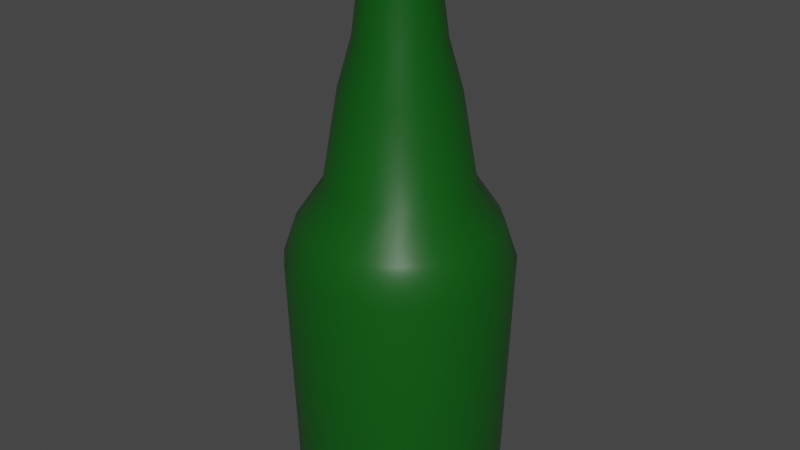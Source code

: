 # Source: botle.blend  (saved by Blender 3.6.13; exported with 4.5.12 LTS)
import bpy
from mathutils import Matrix  # noqa: F401  (used for matrix-valued properties, if any)

bpy.ops.wm.read_factory_settings(use_empty=True)
scene = bpy.context.scene
scene.name = 'Scene'

# ---- collections
col_collection = bpy.data.collections.new('Collection'); scene.collection.children.link(col_collection)

# ---- materials (node trees are filled in below, after node groups)
mat_material_001 = bpy.data.materials.new('Material.001')
mat_material_001.use_transparent_shadow = False

# ---- node groups
ng_auto_smooth = bpy.data.node_groups.new('Auto Smooth', 'GeometryNodeTree')
_s = ng_auto_smooth.interface.new_socket(name='Geometry', in_out='OUTPUT', socket_type='NodeSocketGeometry')
_s = ng_auto_smooth.interface.new_socket(name='Geometry', in_out='INPUT', socket_type='NodeSocketGeometry')
_s = ng_auto_smooth.interface.new_socket(name='Angle', in_out='INPUT', socket_type='NodeSocketFloat')
_s.subtype = 'ANGLE'
_s.min_value = 0.0
_s.max_value = 3.142
ng_auto_smooth.is_modifier = True
_N = ng_auto_smooth.nodes; _L = ng_auto_smooth.links
n0 = _N.new('NodeGroupOutput'); n0.name = 'Group Output'; n0.location = (480, -100)
n1 = _N.new('NodeGroupInput'); n1.name = 'Group Input'; n1.location = (-420, -300)
n2 = _N.new('NodeGroupInput'); n2.name = 'Group Input.001'; n2.location = (-60, -100)
n3 = _N.new('GeometryNodeSetShadeSmooth'); n3.name = 'Set Shade Smooth'; n3.location = (120, -100)
n3.domain = 'EDGE'
n4 = _N.new('GeometryNodeSetShadeSmooth'); n4.name = 'Set Shade Smooth.001'; n4.location = (300, -100)
n5 = _N.new('GeometryNodeInputMeshEdgeAngle'); n5.name = 'Edge Angle'; n5.location = (-420, -220)
n6 = _N.new('GeometryNodeInputEdgeSmooth'); n6.name = 'Is Edge Smooth'; n6.location = (-60, -160)
n7 = _N.new('GeometryNodeInputShadeSmooth'); n7.name = 'Is Face Smooth'; n7.location = (-240, -340)
n8 = _N.new('FunctionNodeBooleanMath'); n8.name = 'Boolean Math'; n8.location = (-60, -220)
n9 = _N.new('FunctionNodeCompare'); n9.name = 'Compare'; n9.location = (-240, -180)
n9.operation = 'LESS_EQUAL'
_L.new(n5.outputs[0], n9.inputs[0])
_L.new(n4.outputs[0], n0.inputs[0])
_L.new(n1.outputs[1], n9.inputs[1])
_L.new(n9.outputs[0], n8.inputs[0])
_L.new(n7.outputs[0], n8.inputs[1])
_L.new(n2.outputs[0], n3.inputs[0])
_L.new(n6.outputs[0], n3.inputs[1])
_L.new(n3.outputs[0], n4.inputs[0])
_L.new(n8.outputs[0], n3.inputs[2])
n0.is_active_output = True

# ---- material node trees
mat_material_001.use_nodes = True; mat_material_001.node_tree.nodes.clear()
_N = mat_material_001.node_tree.nodes; _L = mat_material_001.node_tree.links
n0 = _N.new('ShaderNodeBsdfPrincipled'); n0.name = 'Principled BSDF'; n0.location = (10, 300)
n0.distribution = 'GGX'
n0.subsurface_method = 'RANDOM_WALK_SKIN'
n0.inputs[0].default_value = (0.003784, 0.08714, 0.006022, 1.0)
n0.inputs[2].default_value = 0.3346
n0.inputs[3].default_value = 1.45
n0.inputs[13].default_value = 0.6496
n0.inputs[27].default_value = (0.0, 0.0, 0.0, 1.0)
n0.inputs[28].default_value = 1.0
n1 = _N.new('ShaderNodeOutputMaterial'); n1.name = 'Material Output'; n1.location = (300, 300)
_L.new(n0.outputs[0], n1.inputs[0])
n1.is_active_output = True

# ---- world
world_world = bpy.data.worlds.new('World'); scene.world = world_world
world_world.use_nodes = True; world_world.node_tree.nodes.clear()
_N = world_world.node_tree.nodes; _L = world_world.node_tree.links
n0 = _N.new('ShaderNodeOutputWorld'); n0.name = 'World Output'; n0.location = (300, 300)
n1 = _N.new('ShaderNodeBackground'); n1.name = 'Background'; n1.location = (10, 300)
n1.inputs[0].default_value = (0.05088, 0.05088, 0.05088, 1.0)
_L.new(n1.outputs[0], n0.inputs[0])
n0.is_active_output = True
world_world.color = (0.05088, 0.05088, 0.05088)
world_world.use_sun_shadow = False
world_world.sun_shadow_jitter_overblur = 0.0

# ---- meshes
me_cylinder = bpy.data.meshes.new('Cylinder')
me_cylinder.from_pydata([(4.419e-09, 0.7529, -1.0), (-4.371e-09, 0.5178, 1.386), (0.2327, 0.716, -1.0), (0.16, 0.4925, 1.386), (0.4425, 0.6091, -1.0), (0.3044, 0.4189, 1.386), (0.6091, 0.4425, -1.0), (0.4189, 0.3044, 1.386), (0.716, 0.2327, -1.0), (0.4925, 0.16, 1.386), (0.7529, -1.473e-09, -1.0), (0.5178, 9.418e-10, 1.386), (0.716, -0.2327, -1.0), (0.4925, -0.16, 1.386), (0.6091, -0.4425, -1.0), (0.4189, -0.3044, 1.386), (0.4425, -0.6091, -1.0), (0.3044, -0.4189, 1.386), (0.2327, -0.716, -1.0), (0.16, -0.4925, 1.386), (4.419e-09, -0.7529, -1.0), (-4.371e-09, -0.5178, 1.386), (-0.2327, -0.716, -1.0), (-0.16, -0.4925, 1.386), (-0.4425, -0.6091, -1.0), (-0.3044, -0.4189, 1.386), (-0.6091, -0.4425, -1.0), (-0.4189, -0.3044, 1.386), (-0.716, -0.2327, -1.0), (-0.4925, -0.16, 1.386), (-0.7529, -1.473e-09, -1.0), (-0.5178, 9.418e-10, 1.386), (-0.716, 0.2327, -1.0), (-0.4925, 0.16, 1.386), (-0.6091, 0.4425, -1.0), (-0.4189, 0.3044, 1.386), (-0.4425, 0.6091, -1.0), (-0.3044, 0.4189, 1.386), (-0.2327, 0.716, -1.0), (-0.16, 0.4925, 1.386), (0.2495, 0.768, 0.8216), (-1.864e-09, 0.8075, 0.8216), (0.4746, 0.6533, 0.8216), (0.6533, 0.4746, 0.8216), (0.768, 0.2495, 0.8216), (0.8075, -1.434e-09, 0.8216), (0.768, -0.2495, 0.8216), (0.6533, -0.4746, 0.8216), (0.4746, -0.6533, 0.8216), (0.2495, -0.768, 0.8216), (-1.864e-09, -0.8075, 0.8216), (-0.2495, -0.768, 0.8216), (-0.4746, -0.6533, 0.8216), (-0.6533, -0.4746, 0.8216), (-0.768, -0.2495, 0.8216), (-0.8075, -1.434e-09, 0.8216), (-0.768, 0.2495, 0.8216), (-0.6533, 0.4746, 0.8216), (-0.4746, 0.6533, 0.8216), (-0.2495, 0.768, 0.8216), (-2.085e-09, 0.7135, 1.1), (0.2205, 0.6785, 1.1), (0.4194, 0.5772, 1.1), (0.5772, 0.4194, 1.1), (0.6785, 0.2205, 1.1), (0.7135, -3.306e-10, 1.1), (0.6785, -0.2205, 1.1), (0.5772, -0.4194, 1.1), (0.4194, -0.5772, 1.1), (0.2205, -0.6785, 1.1), (-2.085e-09, -0.7135, 1.1), (-0.2205, -0.6785, 1.1), (-0.4194, -0.5772, 1.1), (-0.5772, -0.4194, 1.1), (-0.6785, -0.2205, 1.1), (-0.7135, -3.306e-10, 1.1), (-0.6785, 0.2205, 1.1), (-0.5772, 0.4194, 1.1), (-0.4194, 0.5772, 1.1), (-0.2205, 0.6785, 1.1), (0.08129, 0.2502, 2.72), (-5.173e-09, 0.2631, 2.72), (0.1546, 0.2128, 2.72), (0.2128, 0.1546, 2.72), (0.2502, 0.08129, 2.72), (0.2631, -1.713e-09, 2.72), (0.2502, -0.08129, 2.72), (0.2128, -0.1546, 2.72), (0.1546, -0.2128, 2.72), (0.08129, -0.2502, 2.72), (-5.173e-09, -0.2631, 2.72), (-0.08129, -0.2502, 2.72), (-0.1546, -0.2128, 2.72), (-0.2128, -0.1546, 2.72), (-0.2502, -0.08129, 2.72), (-0.2631, -1.713e-09, 2.72), (-0.2502, 0.08129, 2.72), (-0.2128, 0.1546, 2.72), (-0.1546, 0.2128, 2.72), (-0.08129, 0.2502, 2.72), (0.0786, 0.2419, 3.047), (-3.776e-09, 0.2543, 3.047), (0.1495, 0.2058, 3.047), (0.2058, 0.1495, 3.047), (0.2419, 0.0786, 3.047), (0.2543, -8.84e-10, 3.047), (0.2419, -0.0786, 3.047), (0.2058, -0.1495, 3.047), (0.1495, -0.2058, 3.047), (0.0786, -0.2419, 3.047), (-3.776e-09, -0.2543, 3.047), (-0.0786, -0.2419, 3.047), (-0.1495, -0.2058, 3.047), (-0.2058, -0.1495, 3.047), (-0.2419, -0.0786, 3.047), (-0.2543, -8.84e-10, 3.047), (-0.2419, 0.0786, 3.047), (-0.2058, 0.1495, 3.047), (-0.1495, 0.2058, 3.047), (-0.0786, 0.2419, 3.047), (0.2615, -0.08497, 2.971), (0.2225, -0.1616, 2.971), (-0.2615, -0.08497, 2.971), (-0.275, -1.017e-09, 2.971), (0.1616, -0.2225, 2.971), (-3.614e-09, 0.275, 2.971), (0.08497, 0.2615, 2.971), (-0.2615, 0.08497, 2.971), (0.08497, -0.2615, 2.971), (0.1616, 0.2225, 2.971), (-0.2225, 0.1616, 2.971), (-3.614e-09, -0.275, 2.971), (0.2225, 0.1616, 2.971), (-0.1616, 0.2225, 2.971), (-0.08497, -0.2615, 2.971), (0.2615, 0.08497, 2.971), (-0.08497, 0.2615, 2.971), (-0.1616, -0.2225, 2.971), (0.275, -1.017e-09, 2.971), (-0.2225, -0.1616, 2.971), (0.09842, 0.3029, 3.072), (-3.257e-09, 0.3185, 3.072), (0.1872, 0.2577, 3.072), (0.2577, 0.1872, 3.072), (0.3029, 0.09842, 3.072), (0.3185, -8.589e-10, 3.072), (0.3029, -0.09842, 3.072), (0.2577, -0.1872, 3.072), (0.1872, -0.2577, 3.072), (0.09842, -0.3029, 3.072), (-3.257e-09, -0.3185, 3.072), (-0.09842, -0.3029, 3.072), (-0.1872, -0.2577, 3.072), (-0.2577, -0.1872, 3.072), (-0.3029, -0.09842, 3.072), (-0.3185, -8.589e-10, 3.072), (-0.3029, 0.09842, 3.072), (-0.2577, 0.1872, 3.072), (-0.1872, 0.2577, 3.072), (-0.09842, 0.3029, 3.072), (0.3029, -0.09842, 2.993), (-0.3029, -0.09842, 2.993), (-3.257e-09, 0.3185, 2.993), (0.2577, -0.1872, 2.993), (-0.3185, -8.589e-10, 2.993), (0.1872, -0.2577, 2.993), (0.09842, 0.3029, 2.993), (-0.3029, 0.09842, 2.993), (0.09842, -0.3029, 2.993), (0.1872, 0.2577, 2.993), (-0.2577, 0.1872, 2.993), (-3.257e-09, -0.3185, 2.993), (0.2577, 0.1872, 2.993), (-0.1872, 0.2577, 2.993), (-0.09842, -0.3029, 2.993), (0.3029, 0.09842, 2.993), (-0.09842, 0.3029, 2.993), (-0.1872, -0.2577, 2.993), (0.3185, -8.589e-10, 2.993), (-0.2577, -0.1872, 2.993), (0.2225, -0.1616, 2.834), (-0.275, -1.017e-09, 2.834), (0.1616, -0.2225, 2.834), (0.08497, 0.2615, 2.834), (-0.2615, 0.08497, 2.834), (0.08497, -0.2615, 2.834), (0.1616, 0.2225, 2.834), (-0.2225, 0.1616, 2.834), (-3.614e-09, -0.275, 2.834), (0.2225, 0.1616, 2.834), (-0.1616, 0.2225, 2.834), (-0.08497, -0.2615, 2.834), (0.2615, 0.08497, 2.834), (-0.08497, 0.2615, 2.834), (-0.1616, -0.2225, 2.834), (0.275, -1.017e-09, 2.834), (-0.2225, -0.1616, 2.834), (0.2615, -0.08497, 2.834), (-0.2615, -0.08497, 2.834), (-3.614e-09, 0.275, 2.834), (0.09094, 0.2799, 2.727), (-3.248e-09, 0.2943, 2.727), (0.173, 0.2381, 2.727), (0.2381, 0.173, 2.727), (0.2799, 0.09094, 2.727), (0.2943, -1.462e-09, 2.727), (0.2799, -0.09094, 2.727), (0.2381, -0.173, 2.727), (0.173, -0.2381, 2.727), (0.09094, -0.2799, 2.727), (-3.248e-09, -0.2943, 2.727), (-0.09094, -0.2799, 2.727), (-0.173, -0.2381, 2.727), (-0.2381, -0.173, 2.727), (-0.2799, -0.09094, 2.727), (-0.2943, -1.462e-09, 2.727), (-0.2799, 0.09094, 2.727), (-0.2381, 0.173, 2.727), (-0.173, 0.2381, 2.727), (-0.09094, 0.2799, 2.727), (0.2381, -0.173, 2.808), (-0.2943, -1.462e-09, 2.808), (0.173, -0.2381, 2.808), (0.09094, 0.2799, 2.808), (-0.2799, 0.09094, 2.808), (0.09094, -0.2799, 2.808), (0.173, 0.2381, 2.808), (-0.2381, 0.173, 2.808), (-3.248e-09, -0.2943, 2.808), (0.2381, 0.173, 2.808), (-0.173, 0.2381, 2.808), (-0.09094, -0.2799, 2.808), (0.2799, 0.09094, 2.808), (-0.09094, 0.2799, 2.808), (-0.173, -0.2381, 2.808), (0.2943, -1.462e-09, 2.808), (-0.2381, -0.173, 2.808), (0.2799, -0.09094, 2.808), (-0.2799, -0.09094, 2.808), (-3.248e-09, 0.2943, 2.808), (0.0922, 0.2837, 3.073), (-3.776e-09, 0.2984, 3.073), (0.1754, 0.2414, 3.073), (0.2414, 0.1754, 3.073), (0.2837, 0.0922, 3.073), (0.2984, -8.84e-10, 3.073), (0.2837, -0.0922, 3.073), (0.2414, -0.1754, 3.073), (0.1754, -0.2414, 3.073), (0.0922, -0.2837, 3.073), (-3.776e-09, -0.2984, 3.073), (-0.0922, -0.2837, 3.073), (-0.1754, -0.2414, 3.073), (-0.2414, -0.1754, 3.073), (-0.2837, -0.0922, 3.073), (-0.2984, -8.84e-10, 3.073), (-0.2837, 0.0922, 3.073), (-0.2414, 0.1754, 3.073), (-0.1754, 0.2414, 3.073), (-0.0922, 0.2837, 3.073), (0.2404, -0.3309, 2.021), (0.1264, -0.389, 2.021), (0.1264, 0.389, 2.021), (0.2404, 0.3309, 2.021), (-0.389, 0.1264, 2.021), (-0.3309, 0.2404, 2.021), (-1.91e-09, -0.409, 2.021), (0.3309, 0.2404, 2.021), (-0.2404, 0.3309, 2.021), (-0.1264, -0.389, 2.021), (0.389, 0.1264, 2.021), (-0.1264, 0.389, 2.021), (-0.2404, -0.3309, 2.021), (0.409, -9.608e-10, 2.021), (-1.91e-09, 0.409, 2.021), (-0.3309, -0.2404, 2.021), (0.389, -0.1264, 2.021), (-0.389, -0.1264, 2.021), (0.3309, -0.2404, 2.021), (-0.409, -9.608e-10, 2.021), (0.1819, -0.2503, 2.37), (0.09561, 0.2943, 2.37), (-0.2943, 0.09561, 2.37), (0.09561, -0.2943, 2.37), (0.1819, 0.2503, 2.37), (-0.2503, 0.1819, 2.37), (-2.23e-09, -0.3094, 2.37), (0.2503, 0.1819, 2.37), (-0.1819, 0.2503, 2.37), (-0.09561, -0.2943, 2.37), (0.2943, 0.09561, 2.37), (-0.09561, 0.2943, 2.37), (-0.1819, -0.2503, 2.37), (0.3094, -1.067e-09, 2.37), (-2.23e-09, 0.3094, 2.37), (-0.2503, -0.1819, 2.37), (0.2943, -0.09561, 2.37), (-0.2943, -0.09561, 2.37), (0.2503, -0.1819, 2.37), (-0.3094, -1.067e-09, 2.37)], [], [(0, 41, 40, 2), (2, 40, 42, 4), (4, 42, 43, 6), (6, 43, 44, 8), (8, 44, 45, 10), (10, 45, 46, 12), (12, 46, 47, 14), (14, 47, 48, 16), (16, 48, 49, 18), (18, 49, 50, 20), (20, 50, 51, 22), (22, 51, 52, 24), (24, 52, 53, 26), (26, 53, 54, 28), (28, 54, 55, 30), (30, 55, 56, 32), (32, 56, 57, 34), (34, 57, 58, 36), (283, 280, 88, 89), (36, 58, 59, 38), (38, 59, 41, 0), (0, 2, 4, 6, 8, 10, 12, 14, 16, 18, 20, 22, 24, 26, 28, 30, 32, 34, 36, 38), (60, 61, 40, 41), (61, 62, 42, 40), (62, 63, 43, 42), (63, 64, 44, 43), (64, 65, 45, 44), (65, 66, 46, 45), (66, 67, 47, 46), (67, 68, 48, 47), (68, 69, 49, 48), (69, 70, 50, 49), (70, 71, 51, 50), (71, 72, 52, 51), (72, 73, 53, 52), (73, 74, 54, 53), (74, 75, 55, 54), (75, 76, 56, 55), (76, 77, 57, 56), (77, 78, 58, 57), (78, 79, 59, 58), (79, 60, 41, 59), (39, 1, 60, 79), (37, 39, 79, 78), (35, 37, 78, 77), (33, 35, 77, 76), (31, 33, 76, 75), (29, 31, 75, 74), (27, 29, 74, 73), (25, 27, 73, 72), (23, 25, 72, 71), (21, 23, 71, 70), (19, 21, 70, 69), (17, 19, 69, 68), (15, 17, 68, 67), (13, 15, 67, 66), (11, 13, 66, 65), (9, 11, 65, 64), (7, 9, 64, 63), (5, 7, 63, 62), (3, 5, 62, 61), (1, 3, 61, 60), (247, 248, 148, 147), (284, 281, 80, 82), (285, 282, 96, 97), (286, 283, 89, 90), (287, 284, 82, 83), (288, 285, 97, 98), (289, 286, 90, 91), (290, 287, 83, 84), (291, 288, 98, 99), (292, 289, 91, 92), (293, 290, 84, 85), (294, 291, 99, 81), (295, 292, 92, 93), (296, 293, 85, 86), (297, 295, 93, 94), (298, 296, 86, 87), (299, 297, 94, 95), (280, 298, 87, 88), (281, 294, 81, 80), (282, 299, 95, 96), (100, 101, 119, 118, 117, 116, 115, 114, 113, 112, 111, 110, 109, 108, 107, 106, 105, 104, 103, 102), (128, 124, 165, 168), (122, 139, 179, 161), (246, 247, 147, 146), (129, 126, 166, 169), (259, 241, 141, 159), (245, 246, 146, 145), (130, 127, 167, 170), (258, 259, 159, 158), (244, 245, 145, 144), (131, 128, 168, 171), (257, 258, 158, 157), (243, 244, 144, 143), (132, 129, 169, 172), (256, 257, 157, 156), (242, 243, 143, 142), (133, 130, 170, 173), (255, 256, 156, 155), (240, 242, 142, 140), (134, 131, 171, 174), (198, 196, 139, 122), (197, 195, 138, 120), (196, 194, 137, 139), (199, 193, 136, 125), (195, 192, 135, 138), (194, 191, 134, 137), (193, 190, 133, 136), (192, 189, 132, 135), (191, 188, 131, 134), (190, 187, 130, 133), (189, 186, 129, 132), (188, 185, 128, 131), (187, 184, 127, 130), (186, 183, 126, 129), (185, 182, 124, 128), (184, 181, 123, 127), (183, 199, 125, 126), (182, 180, 121, 124), (181, 198, 122, 123), (180, 197, 120, 121), (163, 160, 146, 147), (164, 161, 154, 155), (165, 163, 147, 148), (166, 162, 141, 140), (167, 164, 155, 156), (168, 165, 148, 149), (169, 166, 140, 142), (170, 167, 156, 157), (171, 168, 149, 150), (172, 169, 142, 143), (173, 170, 157, 158), (174, 171, 150, 151), (175, 172, 143, 144), (176, 173, 158, 159), (177, 174, 151, 152), (178, 175, 144, 145), (162, 176, 159, 141), (179, 177, 152, 153), (160, 178, 145, 146), (161, 179, 153, 154), (120, 138, 178, 160), (127, 123, 164, 167), (248, 249, 149, 148), (139, 137, 177, 179), (126, 125, 162, 166), (249, 250, 150, 149), (125, 136, 176, 162), (124, 121, 163, 165), (250, 251, 151, 150), (138, 135, 175, 178), (123, 122, 161, 164), (251, 252, 152, 151), (137, 134, 174, 177), (121, 120, 160, 163), (252, 253, 153, 152), (136, 133, 173, 176), (253, 254, 154, 153), (135, 132, 172, 175), (241, 240, 140, 141), (254, 255, 155, 154), (88, 87, 207, 208), (198, 181, 221, 238), (191, 194, 234, 231), (87, 86, 206, 207), (81, 99, 219, 201), (197, 180, 220, 237), (190, 193, 233, 230), (86, 85, 205, 206), (99, 98, 218, 219), (189, 192, 232, 229), (85, 84, 204, 205), (98, 97, 217, 218), (188, 191, 231, 228), (84, 83, 203, 204), (97, 96, 216, 217), (187, 190, 230, 227), (83, 82, 202, 203), (96, 95, 215, 216), (186, 189, 229, 226), (82, 80, 200, 202), (207, 206, 237, 220), (215, 214, 238, 221), (208, 207, 220, 222), (200, 201, 239, 223), (216, 215, 221, 224), (209, 208, 222, 225), (202, 200, 223, 226), (217, 216, 224, 227), (210, 209, 225, 228), (203, 202, 226, 229), (218, 217, 227, 230), (211, 210, 228, 231), (204, 203, 229, 232), (219, 218, 230, 233), (212, 211, 231, 234), (205, 204, 232, 235), (201, 219, 233, 239), (213, 212, 234, 236), (206, 205, 235, 237), (214, 213, 236, 238), (192, 195, 235, 232), (180, 182, 222, 220), (89, 88, 208, 209), (193, 199, 239, 233), (199, 183, 223, 239), (90, 89, 209, 210), (194, 196, 236, 234), (181, 184, 224, 221), (91, 90, 210, 211), (195, 197, 237, 235), (182, 185, 225, 222), (92, 91, 211, 212), (196, 198, 238, 236), (183, 186, 226, 223), (93, 92, 212, 213), (184, 187, 227, 224), (94, 93, 213, 214), (80, 81, 201, 200), (185, 188, 228, 225), (95, 94, 214, 215), (101, 100, 240, 241), (100, 102, 242, 240), (102, 103, 243, 242), (103, 104, 244, 243), (104, 105, 245, 244), (105, 106, 246, 245), (106, 107, 247, 246), (107, 108, 248, 247), (108, 109, 249, 248), (109, 110, 250, 249), (110, 111, 251, 250), (111, 112, 252, 251), (112, 113, 253, 252), (113, 114, 254, 253), (114, 115, 255, 254), (115, 116, 256, 255), (116, 117, 257, 256), (117, 118, 258, 257), (118, 119, 259, 258), (119, 101, 241, 259), (33, 31, 279, 264), (3, 1, 274, 262), (17, 15, 278, 260), (31, 29, 277, 279), (15, 13, 276, 278), (29, 27, 275, 277), (13, 11, 273, 276), (27, 25, 272, 275), (1, 39, 271, 274), (11, 9, 270, 273), (25, 23, 269, 272), (39, 37, 268, 271), (9, 7, 267, 270), (23, 21, 266, 269), (37, 35, 265, 268), (7, 5, 263, 267), (21, 19, 261, 266), (35, 33, 264, 265), (5, 3, 262, 263), (19, 17, 260, 261), (264, 279, 299, 282), (262, 274, 294, 281), (260, 278, 298, 280), (279, 277, 297, 299), (278, 276, 296, 298), (277, 275, 295, 297), (276, 273, 293, 296), (275, 272, 292, 295), (274, 271, 291, 294), (273, 270, 290, 293), (272, 269, 289, 292), (271, 268, 288, 291), (270, 267, 287, 290), (269, 266, 286, 289), (268, 265, 285, 288), (267, 263, 284, 287), (266, 261, 283, 286), (265, 264, 282, 285), (263, 262, 281, 284), (261, 260, 280, 283)])
me_cylinder.polygons.foreach_set('use_smooth', [True] * 282)
_uv = me_cylinder.uv_layers.new(name='UVMap')
_uv.uv.foreach_set('vector', [1.0, 0.5, 1.0, 1.0, 0.95, 1.0, 0.95, 0.5, 0.95, 0.5, 0.95, 1.0, 0.9, 1.0, 0.9, 0.5, 0.9, 0.5, 0.9, 1.0, 0.85, 1.0, 0.85, 0.5, 0.85, 0.5, 0.85, 1.0, 0.8, 1.0, 0.8, 0.5, 0.8, 0.5, 0.8, 1.0, 0.75, 1.0, 0.75, 0.5, 0.75, 0.5, 0.75, 1.0, 0.7, 1.0, 0.7, 0.5, 0.7, 0.5, 0.7, 1.0, 0.65, 1.0, 0.65, 0.5, 0.65, 0.5, 0.65, 1.0, 0.6, 1.0, 0.6, 0.5, 0.6, 0.5, 0.6, 1.0, 0.55, 1.0, 0.55, 0.5, 0.55, 0.5, 0.55, 1.0, 0.5, 1.0, 0.5, 0.5, 0.5, 0.5, 0.5, 1.0, 0.45, 1.0, 0.45, 0.5, 0.45, 0.5, 0.45, 1.0, 0.4, 1.0, 0.4, 0.5, 0.4, 0.5, 0.4, 1.0, 0.35, 1.0, 0.35, 0.5, 0.35, 0.5, 0.35, 1.0, 0.3, 1.0, 0.3, 0.5, 0.3, 0.5, 0.3, 1.0, 0.25, 1.0, 0.25, 0.5, 0.25, 0.5, 0.25, 1.0, 0.2, 1.0, 0.2, 0.5, 0.2, 0.5, 0.2, 1.0, 0.15, 1.0, 0.15, 0.5, 0.15, 0.5, 0.15, 1.0, 0.1, 1.0, 0.1, 0.5, 0.2959, 0.1088, 0.3373, 0.1299, 0.3373, 0.1299, 0.2959, 0.1088, 0.1, 0.5, 0.1, 1.0, 0.05, 1.0, 0.05, 0.5, 0.05, 0.5, 0.05, 1.0, -1.565e-07, 1.0, -1.565e-07, 0.5, 0.75, 0.49, 0.8242, 0.4783, 0.8911, 0.4442, 0.9442, 0.3911, 0.9783, 0.3242, 0.99, 0.25, 0.9783, 0.1758, 0.9442, 0.1089, 0.8911, 0.05584, 0.8242, 0.02175, 0.75, 0.01, 0.6758, 0.02175, 0.6089, 0.05584, 0.5558, 0.1089, 0.5217, 0.1758, 0.51, 0.25, 0.5217, 0.3242, 0.5558, 0.3911, 0.6089, 0.4442, 0.6758, 0.4783, 0.25, 0.4442, 0.31, 0.4347, 0.3242, 0.4783, 0.25, 0.49, 0.31, 0.4347, 0.3642, 0.4071, 0.3911, 0.4442, 0.3242, 0.4783, 0.3642, 0.4071, 0.4071, 0.3642, 0.4442, 0.3911, 0.3911, 0.4442, 0.4071, 0.3642, 0.4347, 0.31, 0.4783, 0.3242, 0.4442, 0.3911, 0.4347, 0.31, 0.4442, 0.25, 0.49, 0.25, 0.4783, 0.3242, 0.4442, 0.25, 0.4347, 0.19, 0.4783, 0.1758, 0.49, 0.25, 0.4347, 0.19, 0.4071, 0.1358, 0.4442, 0.1089, 0.4783, 0.1758, 0.4071, 0.1358, 0.3642, 0.09286, 0.3911, 0.05584, 0.4442, 0.1089, 0.3642, 0.09286, 0.31, 0.06527, 0.3242, 0.02175, 0.3911, 0.05584, 0.31, 0.06527, 0.25, 0.05577, 0.25, 0.01, 0.3242, 0.02175, 0.25, 0.05577, 0.19, 0.06527, 0.1758, 0.02175, 0.25, 0.01, 0.19, 0.06527, 0.1358, 0.09286, 0.1089, 0.05584, 0.1758, 0.02175, 0.1358, 0.09286, 0.09286, 0.1358, 0.05584, 0.1089, 0.1089, 0.05584, 0.09286, 0.1358, 0.06527, 0.19, 0.02175, 0.1758, 0.05584, 0.1089, 0.06527, 0.19, 0.05577, 0.25, 0.01, 0.25, 0.02175, 0.1758, 0.05577, 0.25, 0.06527, 0.31, 0.02175, 0.3242, 0.01, 0.25, 0.06527, 0.31, 0.09286, 0.3642, 0.05584, 0.3911, 0.02175, 0.3242, 0.09286, 0.3642, 0.1358, 0.4071, 0.1089, 0.4442, 0.05584, 0.3911, 0.1358, 0.4071, 0.19, 0.4347, 0.1758, 0.4783, 0.1089, 0.4442, 0.19, 0.4347, 0.25, 0.4442, 0.25, 0.49, 0.1758, 0.4783, 0.2041, 0.3912, 0.25, 0.3985, 0.25, 0.4442, 0.19, 0.4347, 0.1627, 0.3701, 0.2041, 0.3912, 0.19, 0.4347, 0.1358, 0.4071, 0.1299, 0.3373, 0.1627, 0.3701, 0.1358, 0.4071, 0.09286, 0.3642, 0.1088, 0.2959, 0.1299, 0.3373, 0.09286, 0.3642, 0.06527, 0.31, 0.1015, 0.25, 0.1088, 0.2959, 0.06527, 0.31, 0.05577, 0.25, 0.1088, 0.2041, 0.1015, 0.25, 0.05577, 0.25, 0.06527, 0.19, 0.1299, 0.1627, 0.1088, 0.2041, 0.06527, 0.19, 0.09286, 0.1358, 0.1627, 0.1299, 0.1299, 0.1627, 0.09286, 0.1358, 0.1358, 0.09286, 0.2041, 0.1088, 0.1627, 0.1299, 0.1358, 0.09286, 0.19, 0.06527, 0.25, 0.1015, 0.2041, 0.1088, 0.19, 0.06527, 0.25, 0.05577, 0.2959, 0.1088, 0.25, 0.1015, 0.25, 0.05577, 0.31, 0.06527, 0.3373, 0.1299, 0.2959, 0.1088, 0.31, 0.06527, 0.3642, 0.09286, 0.3701, 0.1627, 0.3373, 0.1299, 0.3642, 0.09286, 0.4071, 0.1358, 0.3912, 0.2041, 0.3701, 0.1627, 0.4071, 0.1358, 0.4347, 0.19, 0.3985, 0.25, 0.3912, 0.2041, 0.4347, 0.19, 0.4442, 0.25, 0.3912, 0.2959, 0.3985, 0.25, 0.4442, 0.25, 0.4347, 0.31, 0.3701, 0.3373, 0.3912, 0.2959, 0.4347, 0.31, 0.4071, 0.3642, 0.3373, 0.3701, 0.3701, 0.3373, 0.4071, 0.3642, 0.3642, 0.4071, 0.2959, 0.3912, 0.3373, 0.3701, 0.3642, 0.4071, 0.31, 0.4347, 0.25, 0.3985, 0.2959, 0.3912, 0.31, 0.4347, 0.25, 0.4442, 0.3701, 0.1627, 0.3373, 0.1299, 0.3373, 0.1299, 0.3701, 0.1627, 0.3373, 0.3701, 0.2959, 0.3912, 0.2959, 0.3912, 0.3373, 0.3701, 0.1299, 0.3373, 0.1088, 0.2959, 0.1088, 0.2959, 0.1299, 0.3373, 0.25, 0.1015, 0.2959, 0.1088, 0.2959, 0.1088, 0.25, 0.1015, 0.3701, 0.3373, 0.3373, 0.3701, 0.3373, 0.3701, 0.3701, 0.3373, 0.1627, 0.3701, 0.1299, 0.3373, 0.1299, 0.3373, 0.1627, 0.3701, 0.2041, 0.1088, 0.25, 0.1015, 0.25, 0.1015, 0.2041, 0.1088, 0.3912, 0.2959, 0.3701, 0.3373, 0.3701, 0.3373, 0.3912, 0.2959, 0.2041, 0.3912, 0.1627, 0.3701, 0.1627, 0.3701, 0.2041, 0.3912, 0.1627, 0.1299, 0.2041, 0.1088, 0.2041, 0.1088, 0.1627, 0.1299, 0.3985, 0.25, 0.3912, 0.2959, 0.3912, 0.2959, 0.3985, 0.25, 0.25, 0.3985, 0.2041, 0.3912, 0.2041, 0.3912, 0.25, 0.3985, 0.1299, 0.1627, 0.1627, 0.1299, 0.1627, 0.1299, 0.1299, 0.1627, 0.3912, 0.2041, 0.3985, 0.25, 0.3985, 0.25, 0.3912, 0.2041, 0.1088, 0.2041, 0.1299, 0.1627, 0.1299, 0.1627, 0.1088, 0.2041, 0.3701, 0.1627, 0.3912, 0.2041, 0.3912, 0.2041, 0.3701, 0.1627, 0.1015, 0.25, 0.1088, 0.2041, 0.1088, 0.2041, 0.1015, 0.25, 0.3373, 0.1299, 0.3701, 0.1627, 0.3701, 0.1627, 0.3373, 0.1299, 0.2959, 0.3912, 0.25, 0.3985, 0.25, 0.3985, 0.2959, 0.3912, 0.1088, 0.2959, 0.1015, 0.25, 0.1015, 0.25, 0.1088, 0.2959, 0.2891, 0.3704, 0.25, 0.3766, 0.2109, 0.3704, 0.1756, 0.3524, 0.1476, 0.3244, 0.1296, 0.2891, 0.1234, 0.25, 0.1296, 0.2109, 0.1476, 0.1756, 0.1756, 0.1476, 0.2109, 0.1296, 0.25, 0.1234, 0.2891, 0.1296, 0.3244, 0.1476, 0.3524, 0.1756, 0.3704, 0.2109, 0.3766, 0.25, 0.3704, 0.2891, 0.3524, 0.3244, 0.3244, 0.3524, 0.2959, 0.1088, 0.3373, 0.1299, 0.3373, 0.1299, 0.2959, 0.1088, 0.1088, 0.2041, 0.1299, 0.1627, 0.1299, 0.1627, 0.1088, 0.2041, 0.3912, 0.2041, 0.3701, 0.1627, 0.3701, 0.1627, 0.3912, 0.2041, 0.3373, 0.3701, 0.2959, 0.3912, 0.2959, 0.3912, 0.3373, 0.3701, 0.2041, 0.3912, 0.25, 0.3985, 0.25, 0.3985, 0.2041, 0.3912, 0.3985, 0.25, 0.3912, 0.2041, 0.3912, 0.2041, 0.3985, 0.25, 0.1299, 0.3373, 0.1088, 0.2959, 0.1088, 0.2959, 0.1299, 0.3373, 0.1627, 0.3701, 0.2041, 0.3912, 0.2041, 0.3912, 0.1627, 0.3701, 0.3912, 0.2959, 0.3985, 0.25, 0.3985, 0.25, 0.3912, 0.2959, 0.25, 0.1015, 0.2959, 0.1088, 0.2959, 0.1088, 0.25, 0.1015, 0.1299, 0.3373, 0.1627, 0.3701, 0.1627, 0.3701, 0.1299, 0.3373, 0.3701, 0.3373, 0.3912, 0.2959, 0.3912, 0.2959, 0.3701, 0.3373, 0.3701, 0.3373, 0.3373, 0.3701, 0.3373, 0.3701, 0.3701, 0.3373, 0.1088, 0.2959, 0.1299, 0.3373, 0.1299, 0.3373, 0.1088, 0.2959, 0.3373, 0.3701, 0.3701, 0.3373, 0.3701, 0.3373, 0.3373, 0.3701, 0.1627, 0.3701, 0.1299, 0.3373, 0.1299, 0.3373, 0.1627, 0.3701, 0.1015, 0.25, 0.1088, 0.2959, 0.1088, 0.2959, 0.1015, 0.25, 0.2959, 0.3912, 0.3373, 0.3701, 0.3373, 0.3701, 0.2959, 0.3912, 0.2041, 0.1088, 0.25, 0.1015, 0.25, 0.1015, 0.2041, 0.1088, 0.1088, 0.2041, 0.1299, 0.1627, 0.1299, 0.1627, 0.1088, 0.2041, 0.3912, 0.2041, 0.3985, 0.25, 0.3985, 0.25, 0.3912, 0.2041, 0.1299, 0.1627, 0.1627, 0.1299, 0.1627, 0.1299, 0.1299, 0.1627, 0.25, 0.3985, 0.2041, 0.3912, 0.2041, 0.3912, 0.25, 0.3985, 0.3985, 0.25, 0.3912, 0.2959, 0.3912, 0.2959, 0.3985, 0.25, 0.1627, 0.1299, 0.2041, 0.1088, 0.2041, 0.1088, 0.1627, 0.1299, 0.2041, 0.3912, 0.1627, 0.3701, 0.1627, 0.3701, 0.2041, 0.3912, 0.3912, 0.2959, 0.3701, 0.3373, 0.3701, 0.3373, 0.3912, 0.2959, 0.2041, 0.1088, 0.25, 0.1015, 0.25, 0.1015, 0.2041, 0.1088, 0.1627, 0.3701, 0.1299, 0.3373, 0.1299, 0.3373, 0.1627, 0.3701, 0.3701, 0.3373, 0.3373, 0.3701, 0.3373, 0.3701, 0.3701, 0.3373, 0.25, 0.1015, 0.2959, 0.1088, 0.2959, 0.1088, 0.25, 0.1015, 0.1299, 0.3373, 0.1088, 0.2959, 0.1088, 0.2959, 0.1299, 0.3373, 0.3373, 0.3701, 0.2959, 0.3912, 0.2959, 0.3912, 0.3373, 0.3701, 0.2959, 0.1088, 0.3373, 0.1299, 0.3373, 0.1299, 0.2959, 0.1088, 0.1088, 0.2959, 0.1015, 0.25, 0.1015, 0.25, 0.1088, 0.2959, 0.2959, 0.3912, 0.25, 0.3985, 0.25, 0.3985, 0.2959, 0.3912, 0.3373, 0.1299, 0.3701, 0.1627, 0.3701, 0.1627, 0.3373, 0.1299, 0.1015, 0.25, 0.1088, 0.2041, 0.1088, 0.2041, 0.1015, 0.25, 0.3701, 0.1627, 0.3912, 0.2041, 0.3912, 0.2041, 0.3701, 0.1627, 0.3701, 0.1627, 0.3912, 0.2041, 0.3912, 0.2041, 0.3701, 0.1627, 0.1015, 0.25, 0.1088, 0.2041, 0.1088, 0.2041, 0.1015, 0.25, 0.3373, 0.1299, 0.3701, 0.1627, 0.3701, 0.1627, 0.3373, 0.1299, 0.2959, 0.3912, 0.25, 0.3985, 0.25, 0.3985, 0.2959, 0.3912, 0.1088, 0.2959, 0.1015, 0.25, 0.1015, 0.25, 0.1088, 0.2959, 0.2959, 0.1088, 0.3373, 0.1299, 0.3373, 0.1299, 0.2959, 0.1088, 0.3373, 0.3701, 0.2959, 0.3912, 0.2959, 0.3912, 0.3373, 0.3701, 0.1299, 0.3373, 0.1088, 0.2959, 0.1088, 0.2959, 0.1299, 0.3373, 0.25, 0.1015, 0.2959, 0.1088, 0.2959, 0.1088, 0.25, 0.1015, 0.3701, 0.3373, 0.3373, 0.3701, 0.3373, 0.3701, 0.3701, 0.3373, 0.1627, 0.3701, 0.1299, 0.3373, 0.1299, 0.3373, 0.1627, 0.3701, 0.2041, 0.1088, 0.25, 0.1015, 0.25, 0.1015, 0.2041, 0.1088, 0.3912, 0.2959, 0.3701, 0.3373, 0.3701, 0.3373, 0.3912, 0.2959, 0.2041, 0.3912, 0.1627, 0.3701, 0.1627, 0.3701, 0.2041, 0.3912, 0.1627, 0.1299, 0.2041, 0.1088, 0.2041, 0.1088, 0.1627, 0.1299, 0.3985, 0.25, 0.3912, 0.2959, 0.3912, 0.2959, 0.3985, 0.25, 0.25, 0.3985, 0.2041, 0.3912, 0.2041, 0.3912, 0.25, 0.3985, 0.1299, 0.1627, 0.1627, 0.1299, 0.1627, 0.1299, 0.1299, 0.1627, 0.3912, 0.2041, 0.3985, 0.25, 0.3985, 0.25, 0.3912, 0.2041, 0.1088, 0.2041, 0.1299, 0.1627, 0.1299, 0.1627, 0.1088, 0.2041, 0.3912, 0.2041, 0.3985, 0.25, 0.3985, 0.25, 0.3912, 0.2041, 0.1088, 0.2959, 0.1015, 0.25, 0.1015, 0.25, 0.1088, 0.2959, 0.3373, 0.1299, 0.2959, 0.1088, 0.2959, 0.1088, 0.3373, 0.1299, 0.1299, 0.1627, 0.1627, 0.1299, 0.1627, 0.1299, 0.1299, 0.1627, 0.2959, 0.3912, 0.25, 0.3985, 0.25, 0.3985, 0.2959, 0.3912, 0.2959, 0.1088, 0.25, 0.1015, 0.25, 0.1015, 0.2959, 0.1088, 0.25, 0.3985, 0.2041, 0.3912, 0.2041, 0.3912, 0.25, 0.3985, 0.3373, 0.1299, 0.3701, 0.1627, 0.3701, 0.1627, 0.3373, 0.1299, 0.25, 0.1015, 0.2041, 0.1088, 0.2041, 0.1088, 0.25, 0.1015, 0.3985, 0.25, 0.3912, 0.2959, 0.3912, 0.2959, 0.3985, 0.25, 0.1015, 0.25, 0.1088, 0.2041, 0.1088, 0.2041, 0.1015, 0.25, 0.2041, 0.1088, 0.1627, 0.1299, 0.1627, 0.1299, 0.2041, 0.1088, 0.1627, 0.1299, 0.2041, 0.1088, 0.2041, 0.1088, 0.1627, 0.1299, 0.3701, 0.1627, 0.3912, 0.2041, 0.3912, 0.2041, 0.3701, 0.1627, 0.1627, 0.1299, 0.1299, 0.1627, 0.1299, 0.1627, 0.1627, 0.1299, 0.2041, 0.3912, 0.1627, 0.3701, 0.1627, 0.3701, 0.2041, 0.3912, 0.1299, 0.1627, 0.1088, 0.2041, 0.1088, 0.2041, 0.1299, 0.1627, 0.3912, 0.2959, 0.3701, 0.3373, 0.3701, 0.3373, 0.3912, 0.2959, 0.25, 0.3985, 0.2959, 0.3912, 0.2959, 0.3912, 0.25, 0.3985, 0.1088, 0.2041, 0.1015, 0.25, 0.1015, 0.25, 0.1088, 0.2041, 0.3373, 0.1299, 0.3701, 0.1627, 0.3701, 0.1627, 0.3373, 0.1299, 0.1088, 0.2041, 0.1015, 0.25, 0.1015, 0.25, 0.1088, 0.2041, 0.2041, 0.1088, 0.1627, 0.1299, 0.1627, 0.1299, 0.2041, 0.1088, 0.3701, 0.1627, 0.3912, 0.2041, 0.3912, 0.2041, 0.3701, 0.1627, 0.25, 0.3985, 0.2041, 0.3912, 0.2041, 0.3912, 0.25, 0.3985, 0.3912, 0.2041, 0.3701, 0.1627, 0.3701, 0.1627, 0.3912, 0.2041, 0.1627, 0.3701, 0.2041, 0.3912, 0.2041, 0.3912, 0.1627, 0.3701, 0.3912, 0.2041, 0.3985, 0.25, 0.3985, 0.25, 0.3912, 0.2041, 0.2041, 0.3912, 0.1627, 0.3701, 0.1627, 0.3701, 0.2041, 0.3912, 0.3701, 0.3373, 0.3912, 0.2959, 0.3912, 0.2959, 0.3701, 0.3373, 0.3985, 0.25, 0.3912, 0.2959, 0.3912, 0.2959, 0.3985, 0.25, 0.1627, 0.3701, 0.1299, 0.3373, 0.1299, 0.3373, 0.1627, 0.3701, 0.25, 0.1015, 0.2041, 0.1088, 0.2041, 0.1088, 0.25, 0.1015, 0.3912, 0.2959, 0.3701, 0.3373, 0.3701, 0.3373, 0.3912, 0.2959, 0.1299, 0.3373, 0.1088, 0.2959, 0.1088, 0.2959, 0.1299, 0.3373, 0.1299, 0.3373, 0.1627, 0.3701, 0.1627, 0.3701, 0.1299, 0.3373, 0.3701, 0.3373, 0.3373, 0.3701, 0.3373, 0.3701, 0.3701, 0.3373, 0.1088, 0.2959, 0.1015, 0.25, 0.1015, 0.25, 0.1088, 0.2959, 0.3373, 0.3701, 0.3701, 0.3373, 0.3701, 0.3373, 0.3373, 0.3701, 0.3373, 0.3701, 0.2959, 0.3912, 0.2959, 0.3912, 0.3373, 0.3701, 0.3701, 0.1627, 0.3912, 0.2041, 0.3912, 0.2041, 0.3701, 0.1627, 0.1015, 0.25, 0.1088, 0.2041, 0.1088, 0.2041, 0.1015, 0.25, 0.3373, 0.1299, 0.3701, 0.1627, 0.3701, 0.1627, 0.3373, 0.1299, 0.2959, 0.3912, 0.25, 0.3985, 0.25, 0.3985, 0.2959, 0.3912, 0.1088, 0.2959, 0.1015, 0.25, 0.1015, 0.25, 0.1088, 0.2959, 0.2959, 0.1088, 0.3373, 0.1299, 0.3373, 0.1299, 0.2959, 0.1088, 0.3373, 0.3701, 0.2959, 0.3912, 0.2959, 0.3912, 0.3373, 0.3701, 0.1299, 0.3373, 0.1088, 0.2959, 0.1088, 0.2959, 0.1299, 0.3373, 0.25, 0.1015, 0.2959, 0.1088, 0.2959, 0.1088, 0.25, 0.1015, 0.3701, 0.3373, 0.3373, 0.3701, 0.3373, 0.3701, 0.3701, 0.3373, 0.1627, 0.3701, 0.1299, 0.3373, 0.1299, 0.3373, 0.1627, 0.3701, 0.2041, 0.1088, 0.25, 0.1015, 0.25, 0.1015, 0.2041, 0.1088, 0.3912, 0.2959, 0.3701, 0.3373, 0.3701, 0.3373, 0.3912, 0.2959, 0.2041, 0.3912, 0.1627, 0.3701, 0.1627, 0.3701, 0.2041, 0.3912, 0.1627, 0.1299, 0.2041, 0.1088, 0.2041, 0.1088, 0.1627, 0.1299, 0.3985, 0.25, 0.3912, 0.2959, 0.3912, 0.2959, 0.3985, 0.25, 0.25, 0.3985, 0.2041, 0.3912, 0.2041, 0.3912, 0.25, 0.3985, 0.1299, 0.1627, 0.1627, 0.1299, 0.1627, 0.1299, 0.1299, 0.1627, 0.3912, 0.2041, 0.3985, 0.25, 0.3985, 0.25, 0.3912, 0.2041, 0.1088, 0.2041, 0.1299, 0.1627, 0.1299, 0.1627, 0.1088, 0.2041, 0.3912, 0.2959, 0.3985, 0.25, 0.3985, 0.25, 0.3912, 0.2959, 0.3701, 0.1627, 0.3373, 0.1299, 0.3373, 0.1299, 0.3701, 0.1627, 0.2959, 0.1088, 0.3373, 0.1299, 0.3373, 0.1299, 0.2959, 0.1088, 0.2041, 0.3912, 0.25, 0.3985, 0.25, 0.3985, 0.2041, 0.3912, 0.25, 0.3985, 0.2959, 0.3912, 0.2959, 0.3912, 0.25, 0.3985, 0.25, 0.1015, 0.2959, 0.1088, 0.2959, 0.1088, 0.25, 0.1015, 0.1627, 0.1299, 0.1299, 0.1627, 0.1299, 0.1627, 0.1627, 0.1299, 0.1015, 0.25, 0.1088, 0.2959, 0.1088, 0.2959, 0.1015, 0.25, 0.2041, 0.1088, 0.25, 0.1015, 0.25, 0.1015, 0.2041, 0.1088, 0.3985, 0.25, 0.3912, 0.2041, 0.3912, 0.2041, 0.3985, 0.25, 0.3373, 0.1299, 0.2959, 0.1088, 0.2959, 0.1088, 0.3373, 0.1299, 0.1627, 0.1299, 0.2041, 0.1088, 0.2041, 0.1088, 0.1627, 0.1299, 0.1299, 0.1627, 0.1088, 0.2041, 0.1088, 0.2041, 0.1299, 0.1627, 0.2959, 0.3912, 0.3373, 0.3701, 0.3373, 0.3701, 0.2959, 0.3912, 0.1299, 0.1627, 0.1627, 0.1299, 0.1627, 0.1299, 0.1299, 0.1627, 0.1088, 0.2959, 0.1299, 0.3373, 0.1299, 0.3373, 0.1088, 0.2959, 0.1088, 0.2041, 0.1299, 0.1627, 0.1299, 0.1627, 0.1088, 0.2041, 0.2959, 0.3912, 0.25, 0.3985, 0.25, 0.3985, 0.2959, 0.3912, 0.2959, 0.1088, 0.25, 0.1015, 0.25, 0.1015, 0.2959, 0.1088, 0.1015, 0.25, 0.1088, 0.2041, 0.1088, 0.2041, 0.1015, 0.25, 0.25, 0.3766, 0.2891, 0.3704, 0.2959, 0.3912, 0.25, 0.3985, 0.2891, 0.3704, 0.3244, 0.3524, 0.3373, 0.3701, 0.2959, 0.3912, 0.3244, 0.3524, 0.3524, 0.3244, 0.3701, 0.3373, 0.3373, 0.3701, 0.3524, 0.3244, 0.3704, 0.2891, 0.3912, 0.2959, 0.3701, 0.3373, 0.3704, 0.2891, 0.3766, 0.25, 0.3985, 0.25, 0.3912, 0.2959, 0.3766, 0.25, 0.3704, 0.2109, 0.3912, 0.2041, 0.3985, 0.25, 0.3704, 0.2109, 0.3524, 0.1756, 0.3701, 0.1627, 0.3912, 0.2041, 0.3524, 0.1756, 0.3244, 0.1476, 0.3373, 0.1299, 0.3701, 0.1627, 0.3244, 0.1476, 0.2891, 0.1296, 0.2959, 0.1088, 0.3373, 0.1299, 0.2891, 0.1296, 0.25, 0.1234, 0.25, 0.1015, 0.2959, 0.1088, 0.25, 0.1234, 0.2109, 0.1296, 0.2041, 0.1088, 0.25, 0.1015, 0.2109, 0.1296, 0.1756, 0.1476, 0.1627, 0.1299, 0.2041, 0.1088, 0.1756, 0.1476, 0.1476, 0.1756, 0.1299, 0.1627, 0.1627, 0.1299, 0.1476, 0.1756, 0.1296, 0.2109, 0.1088, 0.2041, 0.1299, 0.1627, 0.1296, 0.2109, 0.1234, 0.25, 0.1015, 0.25, 0.1088, 0.2041, 0.1234, 0.25, 0.1296, 0.2891, 0.1088, 0.2959, 0.1015, 0.25, 0.1296, 0.2891, 0.1476, 0.3244, 0.1299, 0.3373, 0.1088, 0.2959, 0.1476, 0.3244, 0.1756, 0.3524, 0.1627, 0.3701, 0.1299, 0.3373, 0.1756, 0.3524, 0.2109, 0.3704, 0.2041, 0.3912, 0.1627, 0.3701, 0.2109, 0.3704, 0.25, 0.3766, 0.25, 0.3985, 0.2041, 0.3912, 0.1088, 0.2959, 0.1015, 0.25, 0.1015, 0.25, 0.1088, 0.2959, 0.2959, 0.3912, 0.25, 0.3985, 0.25, 0.3985, 0.2959, 0.3912, 0.3373, 0.1299, 0.3701, 0.1627, 0.3701, 0.1627, 0.3373, 0.1299, 0.1015, 0.25, 0.1088, 0.2041, 0.1088, 0.2041, 0.1015, 0.25, 0.3701, 0.1627, 0.3912, 0.2041, 0.3912, 0.2041, 0.3701, 0.1627, 0.1088, 0.2041, 0.1299, 0.1627, 0.1299, 0.1627, 0.1088, 0.2041, 0.3912, 0.2041, 0.3985, 0.25, 0.3985, 0.25, 0.3912, 0.2041, 0.1299, 0.1627, 0.1627, 0.1299, 0.1627, 0.1299, 0.1299, 0.1627, 0.25, 0.3985, 0.2041, 0.3912, 0.2041, 0.3912, 0.25, 0.3985, 0.3985, 0.25, 0.3912, 0.2959, 0.3912, 0.2959, 0.3985, 0.25, 0.1627, 0.1299, 0.2041, 0.1088, 0.2041, 0.1088, 0.1627, 0.1299, 0.2041, 0.3912, 0.1627, 0.3701, 0.1627, 0.3701, 0.2041, 0.3912, 0.3912, 0.2959, 0.3701, 0.3373, 0.3701, 0.3373, 0.3912, 0.2959, 0.2041, 0.1088, 0.25, 0.1015, 0.25, 0.1015, 0.2041, 0.1088, 0.1627, 0.3701, 0.1299, 0.3373, 0.1299, 0.3373, 0.1627, 0.3701, 0.3701, 0.3373, 0.3373, 0.3701, 0.3373, 0.3701, 0.3701, 0.3373, 0.25, 0.1015, 0.2959, 0.1088, 0.2959, 0.1088, 0.25, 0.1015, 0.1299, 0.3373, 0.1088, 0.2959, 0.1088, 0.2959, 0.1299, 0.3373, 0.3373, 0.3701, 0.2959, 0.3912, 0.2959, 0.3912, 0.3373, 0.3701, 0.2959, 0.1088, 0.3373, 0.1299, 0.3373, 0.1299, 0.2959, 0.1088, 0.1088, 0.2959, 0.1015, 0.25, 0.1015, 0.25, 0.1088, 0.2959, 0.2959, 0.3912, 0.25, 0.3985, 0.25, 0.3985, 0.2959, 0.3912, 0.3373, 0.1299, 0.3701, 0.1627, 0.3701, 0.1627, 0.3373, 0.1299, 0.1015, 0.25, 0.1088, 0.2041, 0.1088, 0.2041, 0.1015, 0.25, 0.3701, 0.1627, 0.3912, 0.2041, 0.3912, 0.2041, 0.3701, 0.1627, 0.1088, 0.2041, 0.1299, 0.1627, 0.1299, 0.1627, 0.1088, 0.2041, 0.3912, 0.2041, 0.3985, 0.25, 0.3985, 0.25, 0.3912, 0.2041, 0.1299, 0.1627, 0.1627, 0.1299, 0.1627, 0.1299, 0.1299, 0.1627, 0.25, 0.3985, 0.2041, 0.3912, 0.2041, 0.3912, 0.25, 0.3985, 0.3985, 0.25, 0.3912, 0.2959, 0.3912, 0.2959, 0.3985, 0.25, 0.1627, 0.1299, 0.2041, 0.1088, 0.2041, 0.1088, 0.1627, 0.1299, 0.2041, 0.3912, 0.1627, 0.3701, 0.1627, 0.3701, 0.2041, 0.3912, 0.3912, 0.2959, 0.3701, 0.3373, 0.3701, 0.3373, 0.3912, 0.2959, 0.2041, 0.1088, 0.25, 0.1015, 0.25, 0.1015, 0.2041, 0.1088, 0.1627, 0.3701, 0.1299, 0.3373, 0.1299, 0.3373, 0.1627, 0.3701, 0.3701, 0.3373, 0.3373, 0.3701, 0.3373, 0.3701, 0.3701, 0.3373, 0.25, 0.1015, 0.2959, 0.1088, 0.2959, 0.1088, 0.25, 0.1015, 0.1299, 0.3373, 0.1088, 0.2959, 0.1088, 0.2959, 0.1299, 0.3373, 0.3373, 0.3701, 0.2959, 0.3912, 0.2959, 0.3912, 0.3373, 0.3701, 0.2959, 0.1088, 0.3373, 0.1299, 0.3373, 0.1299, 0.2959, 0.1088])
me_cylinder.materials.append(mat_material_001)
me_cylinder.update()

# ---- objects
ob_cylinder = bpy.data.objects.new('Cylinder', me_cylinder)

# ---- transforms, parenting, visibility, modifiers, constraints
ob_cylinder.location = (0.0, 0.0, 0.0)
_m = ob_cylinder.modifiers.new('Auto Smooth', 'NODES')
_m.node_group = ng_auto_smooth
_gi = [s.identifier for s in ng_auto_smooth.interface.items_tree if s.item_type == 'SOCKET' and s.in_out == 'INPUT']
_m[_gi[1]] = 0.5236  # Angle

# ---- collection membership
col_collection.objects.link(ob_cylinder)

# ---- scene / render settings (as saved in the file)
scene.frame_start = 1; scene.frame_end = 250; scene.frame_set(1)
scene.render.engine = 'BLENDER_EEVEE_NEXT'
scene.cycles.sampling_pattern = 'TABULATED_SOBOL'
scene.view_settings.view_transform = 'Filmic'
bpy.context.view_layer.update()

# ---- added for rendering (the .blend has no active camera and no usable light): camera, sun
cam_auto = bpy.data.cameras.new('AutoCamera')
cam_auto.lens = 50.0
cam_auto.sensor_width = 36.0
cam_auto.clip_end = 1000.0
ob_auto_camera = bpy.data.objects.new('AutoCamera', cam_auto)
scene.collection.objects.link(ob_auto_camera)
ob_auto_camera.location = (4.32086, -5.18504, 4.49341)
ob_auto_camera.rotation_euler = (1.09748, -7.21219e-08, 0.694738)
scene.camera = ob_auto_camera
light_auto_sun = bpy.data.lights.new('AutoSun', 'SUN')
light_auto_sun.energy = 3.0
light_auto_sun.angle = 0.0523599
ob_auto_sun = bpy.data.objects.new('AutoSun', light_auto_sun)
scene.collection.objects.link(ob_auto_sun)
ob_auto_sun.rotation_euler = (0.872665, 0.174533, 0.523599)
bpy.context.view_layer.update()
